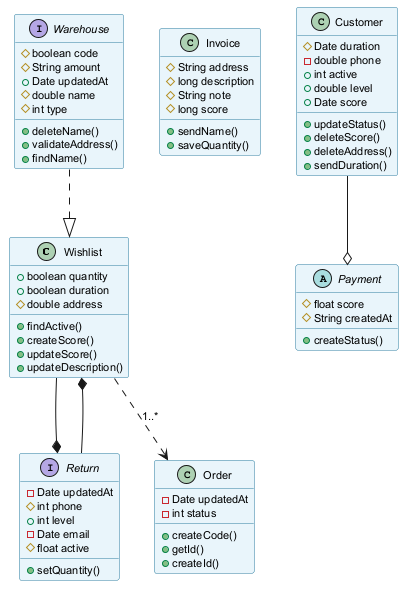

The diagram above was rendered by PlantUML. Its source (embedded in the PNG):
@startuml
skinparam backgroundColor #FFFFFF
skinparam classBackgroundColor #E8F4FA
skinparam classBorderColor #2C7DA0
skinparam defaultFontSize 11
class Wishlist {
  +boolean quantity
  +boolean duration
  #double address
  +findActive()
  +createScore()
  +updateScore()
  +updateDescription()
}
class Invoice {
  #String address
  #long description
  #String note
  #long score
  +sendName()
  +saveQuantity()
}
interface Return {
  -Date updatedAt
  #int phone
  +int level
  -Date email
  #float active
  +setQuantity()
}
interface Warehouse {
  #boolean code
  #String amount
  +Date updatedAt
  #double name
  #int type
  +deleteName()
  +validateAddress()
  +findName()
}
class Order {
  -Date updatedAt
  -int status
  +createCode()
  +getId()
  +createId()
}
abstract class Payment {
  #float score
  #String createdAt
  +createStatus()
}
class Customer {
  #Date duration
  -double phone
  +int active
  +double level
  +Date score
  +updateStatus()
  +deleteScore()
  +deleteAddress()
  +sendDuration()
}
Wishlist --* Return
Return --* Wishlist
Customer --o Payment
Wishlist ..> Order : "1..*"
Warehouse ..|> Wishlist
@enduml